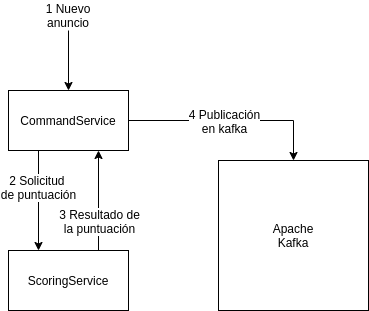

The diagram above was exported from draw.io. Its source (the exported page's mxGraphModel, read from the mxfile embedded in the PNG):
<mxGraphModel dx="1355" dy="850" grid="1" gridSize="10" guides="1" tooltips="1" connect="1" arrows="1" fold="1" page="1" pageScale="1" pageWidth="827" pageHeight="1169" math="0" shadow="0">
  <root>
    <mxCell id="0" />
    <mxCell id="1" parent="0" />
    <mxCell id="5bAZCFU2HU98rBaFLQud-6" style="edgeStyle=orthogonalEdgeStyle;rounded=0;orthogonalLoop=1;jettySize=auto;html=1;exitX=0.25;exitY=1;exitDx=0;exitDy=0;entryX=0.25;entryY=0;entryDx=0;entryDy=0;" parent="1" source="5bAZCFU2HU98rBaFLQud-1" target="5bAZCFU2HU98rBaFLQud-4" edge="1">
      <mxGeometry relative="1" as="geometry" />
    </mxCell>
    <mxCell id="5bAZCFU2HU98rBaFLQud-8" value="2 Solicitud &lt;br&gt;de puntuación" style="text;html=1;align=center;verticalAlign=middle;resizable=0;points=[];labelBackgroundColor=#ffffff;" parent="5bAZCFU2HU98rBaFLQud-6" vertex="1" connectable="0">
      <mxGeometry x="-0.28" y="-1" relative="1" as="geometry">
        <mxPoint as="offset" />
      </mxGeometry>
    </mxCell>
    <mxCell id="5bAZCFU2HU98rBaFLQud-12" style="edgeStyle=orthogonalEdgeStyle;orthogonalLoop=1;jettySize=auto;html=1;exitX=1;exitY=0.5;exitDx=0;exitDy=0;strokeColor=#000000;rounded=0;entryX=0.5;entryY=0;entryDx=0;entryDy=0;" parent="1" source="5bAZCFU2HU98rBaFLQud-1" target="5bAZCFU2HU98rBaFLQud-10" edge="1">
      <mxGeometry relative="1" as="geometry" />
    </mxCell>
    <mxCell id="5bAZCFU2HU98rBaFLQud-13" value="4 Publicación&lt;br&gt;en kafka" style="text;html=1;align=center;verticalAlign=middle;resizable=0;points=[];labelBackgroundColor=#ffffff;" parent="5bAZCFU2HU98rBaFLQud-12" vertex="1" connectable="0">
      <mxGeometry x="-0.1846" y="-3" relative="1" as="geometry">
        <mxPoint x="11" y="-3" as="offset" />
      </mxGeometry>
    </mxCell>
    <mxCell id="5bAZCFU2HU98rBaFLQud-1" value="CommandService" style="rounded=0;whiteSpace=wrap;html=1;" parent="1" vertex="1">
      <mxGeometry x="110" y="190" width="120" height="60" as="geometry" />
    </mxCell>
    <mxCell id="5bAZCFU2HU98rBaFLQud-3" style="edgeStyle=orthogonalEdgeStyle;rounded=0;orthogonalLoop=1;jettySize=auto;html=1;" parent="1" source="5bAZCFU2HU98rBaFLQud-2" target="5bAZCFU2HU98rBaFLQud-1" edge="1">
      <mxGeometry relative="1" as="geometry" />
    </mxCell>
    <mxCell id="5bAZCFU2HU98rBaFLQud-2" value="1 Nuevo anuncio" style="text;html=1;strokeColor=none;fillColor=none;align=center;verticalAlign=middle;whiteSpace=wrap;rounded=0;" parent="1" vertex="1">
      <mxGeometry x="140" y="100" width="60" height="30" as="geometry" />
    </mxCell>
    <mxCell id="5bAZCFU2HU98rBaFLQud-7" style="edgeStyle=orthogonalEdgeStyle;rounded=0;orthogonalLoop=1;jettySize=auto;html=1;exitX=0.75;exitY=0;exitDx=0;exitDy=0;entryX=0.75;entryY=1;entryDx=0;entryDy=0;" parent="1" source="5bAZCFU2HU98rBaFLQud-4" target="5bAZCFU2HU98rBaFLQud-1" edge="1">
      <mxGeometry relative="1" as="geometry" />
    </mxCell>
    <mxCell id="5bAZCFU2HU98rBaFLQud-9" value="3 Resultado de&lt;br&gt;la puntuación" style="text;html=1;align=center;verticalAlign=middle;resizable=0;points=[];labelBackgroundColor=#ffffff;" parent="5bAZCFU2HU98rBaFLQud-7" vertex="1" connectable="0">
      <mxGeometry x="0.28" relative="1" as="geometry">
        <mxPoint y="34" as="offset" />
      </mxGeometry>
    </mxCell>
    <mxCell id="5bAZCFU2HU98rBaFLQud-4" value="ScoringService" style="rounded=0;whiteSpace=wrap;html=1;" parent="1" vertex="1">
      <mxGeometry x="110" y="350" width="120" height="60" as="geometry" />
    </mxCell>
    <mxCell id="5bAZCFU2HU98rBaFLQud-10" value="Apache&lt;br&gt;Kafka" style="whiteSpace=wrap;html=1;aspect=fixed;" parent="1" vertex="1">
      <mxGeometry x="320" y="260" width="150" height="150" as="geometry" />
    </mxCell>
  </root>
</mxGraphModel>